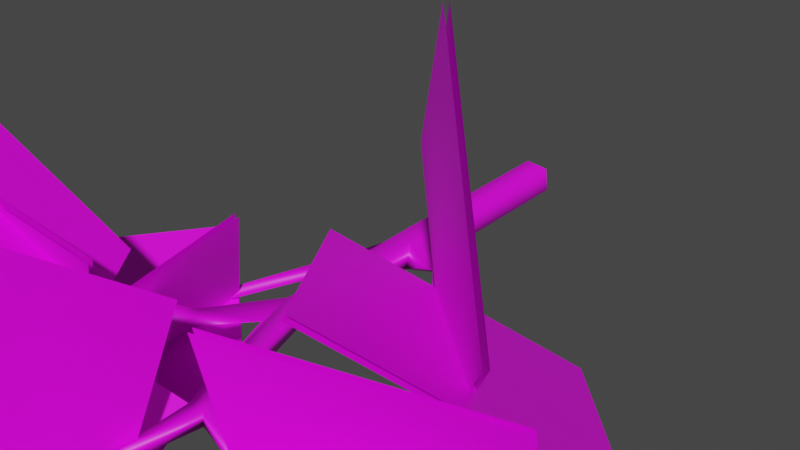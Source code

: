 # Source: FE_leaves_deciduous_02-3.blend  (saved by Blender 3.0.42; exported with 4.5.12 LTS)
import bpy
from mathutils import Matrix  # noqa: F401  (used for matrix-valued properties, if any)

bpy.ops.wm.read_factory_settings(use_empty=True)
scene = bpy.context.scene
scene.name = 'Scene'

# ---- images (referenced by path relative to the original .blend; pixels are not part of the script)
import os
ASSET_DIR = os.environ.get("B2B_ASSET_DIR", "")  # directory of the original .blend (textures are referenced by path, not embedded)
HERE = os.path.dirname(os.path.abspath(__file__))  # packed textures are extracted next to this script under _unpacked/

def load_image(name, relpath, width, height, colorspace="sRGB"):
    """Load a texture the original file referenced (path relative to the .blend, or extracted next to this script)."""
    p = next((c for c in (os.path.join(HERE, relpath), os.path.join(ASSET_DIR, relpath)) if relpath and os.path.exists(c)), "")
    if p:
        img = bpy.data.images.load(p, check_existing=True)
        img.name = name
    else:  # same state as the original file: an image datablock whose file is absent (Cycles renders it pink)
        img = bpy.data.images.new(name, width, height)
        img.source = "FILE"
        img.filepath = "//" + (relpath or name)
    img.colorspace_settings.name = colorspace
    return img
img_fe_leaves_deciduous_01__tintmask_rw4_dds = load_image('FE_leaves_deciduous_01__tintMask.rw4.dds', 'FE_leaves_deciduous_01__tintMask.rw4.dds', 1024, 1024, 'sRGB')

# ---- materials (node trees are filled in below, after node groups)
mat_material_009 = bpy.data.materials.new('Material.009')
mat_material_009.use_transparent_shadow = False

# ---- material node trees
mat_material_009.use_nodes = True; mat_material_009.node_tree.nodes.clear()
_N = mat_material_009.node_tree.nodes; _L = mat_material_009.node_tree.links
n0 = _N.new('ShaderNodeBsdfPrincipled'); n0.name = 'Principled BSDF'; n0.location = (10, 300)
n0.distribution = 'GGX'
n0.subsurface_method = 'RANDOM_WALK_SKIN'
n0.inputs[3].default_value = 1.45
n0.inputs[27].default_value = (0.0, 0.0, 0.0, 1.0)
n0.inputs[28].default_value = 1.0
n1 = _N.new('ShaderNodeOutputMaterial'); n1.name = 'Material Output'; n1.location = (300, 300)
n2 = _N.new('ShaderNodeTexImage'); n2.name = 'Image Texture'; n2.location = (-280, 275)
n2.image = img_fe_leaves_deciduous_01__tintmask_rw4_dds
_L.new(n0.outputs[0], n1.inputs[0])
_L.new(n2.outputs[0], n0.inputs[0])
n1.is_active_output = True

# ---- world
world_world = bpy.data.worlds.new('World'); scene.world = world_world
world_world.use_nodes = True; world_world.node_tree.nodes.clear()
_N = world_world.node_tree.nodes; _L = world_world.node_tree.links
n0 = _N.new('ShaderNodeOutputWorld'); n0.name = 'World Output'; n0.location = (300, 300)
n1 = _N.new('ShaderNodeBackground'); n1.name = 'Background'; n1.location = (10, 300)
n1.inputs[0].default_value = (0.05088, 0.05088, 0.05088, 1.0)
_L.new(n1.outputs[0], n0.inputs[0])
n0.is_active_output = True
world_world.color = (0.05088, 0.05088, 0.05088)
world_world.use_sun_shadow = False
world_world.sun_shadow_jitter_overblur = 0.0

# ---- meshes
me_fe_earth2_m_gmdl_005 = bpy.data.meshes.new('FE_earth2_M.gmdl.005')
me_fe_earth2_m_gmdl_005.from_pydata([(-0.07003, 0.09849, 6.076e-07), (-0.02594, 0.09849, 0.06096), (3.008e-07, 0.09849, 4.63e-07), (-0.02594, 0.09849, -0.06095), (-0.05185, -0.3759, -0.06292), (-0.07154, -0.3716, -0.02246), (-0.07003, 0.09849, 6.076e-07), (0.2451, -1.851, 0.08441), (0.2378, -1.853, 0.119), (0.2111, -1.866, 0.1028), (0.04653, -0.6404, 0.0578), (0.05989, -0.5304, 0.04866), (-0.02305, -0.5572, 0.05997), (-0.02199, -1.096, 0.0513), (0.04585, -1.102, 0.05112), (0.05382, -0.3498, 0.04435), (-0.02453, -0.3331, 0.05755), (-0.02594, 0.09849, 0.06096), (0.05188, 0.09848, 0.05188), (0.06095, 0.09848, -0.02594), (3.008e-07, 0.09849, 4.63e-07), (0.06095, 0.09848, -0.02594), (3.008e-07, 0.09849, 4.63e-07), (-0.07003, 0.09849, 6.076e-07), (3.008e-07, 0.09849, 4.63e-07), (0.05845, -0.3479, -0.02971), (0.04712, -0.5435, -0.03485), (0.03255, -1.096, -0.01027), (0.03576, -0.6497, -0.03064), (-0.06753, -0.5626, 0.006504), (-0.05128, -0.5358, -0.07716), (-0.03461, -1.095, -0.001333), (-0.2561, -1.65, 0.1039), (-0.2856, -1.631, 0.122), (-0.2868, -1.633, 0.0932), (0.4981, -1.042, 0.2622), (0.4651, -1.07, 0.2384), (0.5294, -1.055, 0.2117), (-0.1466, -1.316, 0.0693), (-0.1156, -1.38, 0.05595), (-0.01702, -1.207, 0.02718), (-0.1496, -1.318, 0.02132), (-0.1739, -1.387, 0.09336), (-0.1817, -1.392, 0.04444), (0.2044, -1.57, 0.07809), (0.2079, -1.559, 0.03245), (0.2259, -0.7613, 0.09039), (0.2561, -0.7031, 0.1202), (0.2785, -0.7117, 0.06511), (-0.415, -0.9791, -0.1552), (-0.3847, -0.9947, -0.1398), (-0.4245, -0.9829, -0.1245), (-0.1322, -0.6357, -0.0777), (-0.1623, -0.6099, -0.1091), (-0.1828, -0.6027, -0.05655), (-0.4245, -0.9829, -0.1245), (0.4658, -1.683, 0.03385), (0.4678, -1.685, 0.05962), (0.4629, -1.715, 0.05673), (0.1579, -1.609, 0.06398), (0.2237, -1.624, 0.03366), (0.2237, -1.623, 0.07929), (0.2259, -0.7613, 0.09039), (0.5294, -1.055, 0.2117), (-0.01702, -1.207, 0.02718), (0.06095, 0.09848, -0.02594), (0.05188, 0.09848, 0.05188), (-0.02594, 0.09849, 0.06096), (-0.01702, -1.207, 0.02718), (-0.4061, -1.444, 0.09436), (-0.407, -1.446, 0.06064), (-0.402, -1.482, 0.09358), (-0.4061, -1.444, 0.09436), (-0.407, -1.446, 0.06064), (-0.4061, -1.444, 0.09436), (-0.2143, -1.574, 0.3068), (-0.6604, -1.322, -0.2776), (-1.292, -1.58, 0.09341), (-0.8464, -1.832, 0.6778), (-0.2127, -1.589, 0.2991), (-0.8448, -1.847, 0.6701), (-1.291, -1.595, 0.0857), (-0.6587, -1.337, -0.2853), (-0.429, -1.322, 0.151), (-0.04574, -2.046, -0.06201), (-0.3768, -2.422, 0.62), (-0.7601, -1.698, 0.833), (-0.4163, -1.318, 0.1595), (-0.7474, -1.694, 0.8415), (-0.3642, -2.418, 0.6285), (-0.0331, -2.041, -0.05356), (0.1371, -1.605, 0.3415), (0.2662, -2.051, -0.2486), (0.2172, -2.654, 0.1965), (0.08812, -2.208, 0.7865), (0.1508, -1.605, 0.344), (0.1019, -2.207, 0.789), (0.231, -2.654, 0.1989), (0.2799, -2.051, -0.2461), (-0.6081, -0.7679, -0.05532), (-0.08179, -1.228, -0.3123), (-0.5813, -1.78, -0.3473), (-1.108, -1.319, -0.09032), (-0.6045, -0.7722, -0.04009), (-1.104, -1.324, -0.07508), (-0.5776, -1.784, -0.332), (-0.07811, -1.233, -0.2971), (-0.5157, -0.8609, -0.4077), (-0.2164, -1.086, 0.2361), (-0.3086, -1.796, 0.03024), (-0.6079, -1.571, -0.6136), (-0.5305, -0.8609, -0.4008), (-0.6226, -1.571, -0.6067), (-0.3233, -1.797, 0.03707), (-0.2311, -1.087, 0.243), (0.7839, -0.8754, 0.0363), (1.229, -1.443, 0.2256), (0.6522, -1.759, 0.5634), (0.2263, -1.186, 0.3714), (0.7873, -0.869, 0.04801), (0.2297, -1.18, 0.3831), (0.6556, -1.752, 0.5751), (1.232, -1.437, 0.2373), (0.2682, -0.8447, 0.5188), (0.6225, -1.229, 1.04), (1.001, -1.587, 0.5169), (0.6425, -1.205, -0.004137), (0.6327, -1.215, -0.004538), (0.9911, -1.597, 0.5165), (0.6127, -1.238, 1.04), (0.2544, -0.8563, 0.5188), (0.317, -1.971, 0.03122), (0.5737, -1.304, 0.0857), (1.209, -1.566, 0.2911), (0.952, -2.233, 0.2366), (0.3131, -1.971, 0.04397), (0.948, -2.232, 0.2494), (1.205, -1.565, 0.3039), (0.5698, -1.304, 0.09846), (0.4464, -1.646, -0.2066), (0.4524, -1.806, 0.491), (1.156, -1.674, 0.515), (1.15, -1.515, -0.1826), (0.4493, -1.661, -0.21), (1.152, -1.53, -0.1861), (1.158, -1.689, 0.5115), (0.4553, -1.82, 0.4875), (-0.04802, -1.964, -0.03637), (0.681, -1.885, 0.03519), (0.7875, -2.406, -0.4756), (0.0584, -2.484, -0.5471), (-0.04793, -1.975, -0.02489), (0.05849, -2.496, -0.5356), (0.7876, -2.417, -0.4641), (0.6811, -1.897, 0.04667), (-0.5604, -1.658, 0.167), (0.1574, -1.594, 0.03997), (0.1429, -2.212, -0.3522), (-0.5749, -2.276, -0.2252), (-0.5573, -1.667, 0.1802), (-0.5718, -2.284, -0.212), (0.146, -2.22, -0.339), (0.1605, -1.603, 0.05316)], [], [(0, 1, 2), (3, 4, 6), (4, 5, 6), (7, 8, 9), (11, 12, 10), (12, 13, 10), (10, 13, 14), (12, 11, 16), (11, 15, 16), (17, 18, 20), (18, 19, 20), (21, 3, 22), (3, 23, 24), (11, 26, 15), (25, 15, 26), (10, 14, 28), (14, 27, 28), (12, 29, 13), (30, 31, 29), (29, 31, 13), (32, 33, 34), (35, 36, 37), (13, 38, 40), (38, 39, 40), (13, 31, 38), (31, 41, 38), (39, 42, 32), (42, 33, 32), (42, 43, 33), (43, 34, 33), (39, 32, 43), (43, 32, 34), (44, 45, 14), (14, 45, 27), (11, 10, 47), (10, 46, 47), (10, 28, 46), (26, 48, 28), (28, 48, 46), (26, 11, 48), (11, 47, 48), (5, 29, 16), (29, 12, 16), (49, 50, 51), (26, 30, 25), (30, 4, 25), (4, 30, 53), (30, 52, 53), (30, 29, 52), (52, 29, 54), (29, 5, 54), (4, 53, 5), (5, 53, 54), (53, 52, 49), (52, 50, 49), (54, 55, 52), (52, 55, 50), (51, 54, 49), (54, 53, 49), (56, 57, 58), (59, 45, 60), (44, 59, 61), (59, 9, 61), (61, 9, 8), (60, 61, 7), (61, 8, 7), (59, 60, 9), (60, 7, 9), (45, 44, 56), (44, 57, 56), (44, 61, 57), (61, 58, 57), (61, 60, 58), (45, 56, 60), (60, 56, 58), (47, 46, 35), (46, 36, 35), (48, 47, 37), (47, 35, 37), (48, 63, 62), (62, 63, 36), (14, 13, 44), (44, 13, 59), (13, 40, 59), (27, 45, 64), (64, 45, 59), (31, 27, 40), (3, 65, 4), (65, 25, 4), (65, 66, 25), (66, 15, 25), (67, 16, 66), (15, 66, 16), (6, 5, 67), (16, 67, 5), (26, 28, 30), (31, 30, 27), (30, 28, 27), (31, 68, 41), (68, 39, 41), (38, 42, 39), (41, 39, 43), (69, 70, 71), (38, 41, 72), (41, 70, 72), (41, 43, 73), (43, 71, 73), (43, 42, 71), (38, 74, 42), (42, 74, 71), (75, 76, 78), (76, 77, 78), (79, 80, 82), (80, 81, 82), (83, 84, 86), (84, 85, 86), (87, 88, 90), (88, 89, 90), (91, 92, 94), (92, 93, 94), (95, 96, 98), (96, 97, 98), (99, 100, 102), (100, 101, 102), (103, 104, 106), (104, 105, 106), (107, 108, 110), (108, 109, 110), (111, 112, 114), (112, 113, 114), (116, 117, 115), (115, 117, 118), (121, 122, 120), (119, 120, 122), (124, 125, 123), (123, 125, 126), (127, 128, 130), (128, 129, 130), (131, 132, 134), (132, 133, 134), (135, 136, 138), (136, 137, 138), (139, 140, 142), (140, 141, 142), (143, 144, 146), (144, 145, 146), (147, 148, 150), (148, 149, 150), (151, 152, 154), (152, 153, 154), (155, 156, 158), (156, 157, 158), (159, 160, 162), (160, 161, 162)])
me_fe_earth2_m_gmdl_005.polygons.foreach_set('use_smooth', [True] * 154)
_uv = me_fe_earth2_m_gmdl_005.uv_layers.new(name='UVMap')
_uv.uv.foreach_set('vector', [0.7541, 0.9861, 0.7705, 0.9861, 0.7801, 0.9861, 0.754, 0.9903, 0.7417, 0.7777, 0.7341, 0.9903, 0.7417, 0.7777, 0.7328, 0.78, 0.7341, 0.9903, 0.8747, 0.02304, 0.8714, 0.02189, 0.8594, 0.01485, 0.792, 0.694, 0.7547, 0.6795, 0.786, 0.6344, 0.7547, 0.6795, 0.7546, 0.4275, 0.786, 0.6344, 0.786, 0.6344, 0.7546, 0.4275, 0.7851, 0.4244, 0.7547, 0.6795, 0.792, 0.694, 0.7541, 0.7915, 0.792, 0.694, 0.7892, 0.7918, 0.7541, 0.7915, 0.7705, 0.9861, 0.7994, 0.9861, 0.7801, 0.9861, 0.7994, 0.9861, 0.8028, 0.9861, 0.7801, 0.9861, 0.793, 0.9903, 0.754, 0.9903, 0.7656, 0.9903, 0.754, 0.9903, 0.7341, 0.9903, 0.7656, 0.9903, 0.792, 0.694, 0.7862, 0.6869, 0.7892, 0.7918, 0.7914, 0.7864, 0.7892, 0.7918, 0.7862, 0.6869, 0.786, 0.6344, 0.7851, 0.4244, 0.7811, 0.6294, 0.7851, 0.4244, 0.7791, 0.4275, 0.7811, 0.6294, 0.7547, 0.6795, 0.7346, 0.6766, 0.7546, 0.4275, 0.7419, 0.6911, 0.7489, 0.4279, 0.7346, 0.6766, 0.7346, 0.6766, 0.7489, 0.4279, 0.7546, 0.4275, 0.6492, 0.1318, 0.6359, 0.1423, 0.6354, 0.1409, 0.9784, 0.4263, 0.9661, 0.4146, 0.9821, 0.421, 0.7546, 0.4275, 0.6985, 0.313, 0.7568, 0.3718, 0.6985, 0.313, 0.7124, 0.2784, 0.7568, 0.3718, 0.7546, 0.4275, 0.7489, 0.4279, 0.6985, 0.313, 0.7489, 0.4279, 0.6971, 0.3117, 0.6985, 0.313, 0.7124, 0.2784, 0.6862, 0.2746, 0.6492, 0.1318, 0.6862, 0.2746, 0.6359, 0.1423, 0.6492, 0.1318, 0.6862, 0.2746, 0.6827, 0.2716, 0.6359, 0.1423, 0.6827, 0.2716, 0.6354, 0.1409, 0.6359, 0.1423, 0.7124, 0.2784, 0.6492, 0.1318, 0.6827, 0.2716, 0.6827, 0.2716, 0.6492, 0.1318, 0.6354, 0.1409, 0.8564, 0.1755, 0.858, 0.1814, 0.7851, 0.4244, 0.7851, 0.4244, 0.858, 0.1814, 0.7791, 0.4275, 0.792, 0.694, 0.786, 0.6344, 0.8791, 0.6029, 0.786, 0.6344, 0.8681, 0.5771, 0.8791, 0.6029, 0.786, 0.6344, 0.7811, 0.6294, 0.8681, 0.5771, 0.7862, 0.6869, 0.8838, 0.6032, 0.7811, 0.6294, 0.7811, 0.6294, 0.8838, 0.6032, 0.8681, 0.5771, 0.7862, 0.6869, 0.792, 0.694, 0.8838, 0.6032, 0.792, 0.694, 0.8791, 0.6029, 0.8838, 0.6032, 0.7328, 0.78, 0.7346, 0.6766, 0.7541, 0.7915, 0.7346, 0.6766, 0.7547, 0.6795, 0.7541, 0.7915, 0.584, 0.4424, 0.5977, 0.4339, 0.5797, 0.4403, 0.7862, 0.6869, 0.7419, 0.6911, 0.7914, 0.7864, 0.7419, 0.6911, 0.7417, 0.7777, 0.7914, 0.7864, 0.7417, 0.7777, 0.7419, 0.6911, 0.6905, 0.6415, 0.7419, 0.6911, 0.704, 0.6275, 0.6905, 0.6415, 0.7419, 0.6911, 0.7346, 0.6766, 0.704, 0.6275, 0.704, 0.6275, 0.7346, 0.6766, 0.6813, 0.6454, 0.7346, 0.6766, 0.7328, 0.78, 0.6813, 0.6454, 0.7417, 0.7777, 0.6905, 0.6415, 0.7328, 0.78, 0.7328, 0.78, 0.6905, 0.6415, 0.6813, 0.6454, 0.6905, 0.6415, 0.704, 0.6275, 0.584, 0.4424, 0.704, 0.6275, 0.5977, 0.4339, 0.584, 0.4424, 0.6813, 0.6454, 0.5797, 0.4403, 0.704, 0.6275, 0.704, 0.6275, 0.5797, 0.4403, 0.5977, 0.4339, 0.5797, 0.4403, 0.6813, 0.6454, 0.584, 0.4424, 0.6813, 0.6454, 0.6905, 0.6415, 0.584, 0.4424, 0.974, 0.1144, 0.9749, 0.113, 0.9727, 0.09672, 0.8354, 0.154, 0.858, 0.1814, 0.865, 0.1459, 0.8564, 0.1755, 0.8354, 0.154, 0.865, 0.1465, 0.8354, 0.154, 0.8594, 0.01485, 0.865, 0.1465, 0.865, 0.1465, 0.8594, 0.01485, 0.8714, 0.02189, 0.865, 0.1459, 0.865, 0.1465, 0.8747, 0.02304, 0.865, 0.1465, 0.8714, 0.02189, 0.8747, 0.02304, 0.8354, 0.154, 0.865, 0.1459, 0.8594, 0.01485, 0.865, 0.1459, 0.8747, 0.02304, 0.8594, 0.01485, 0.858, 0.1814, 0.8564, 0.1755, 0.974, 0.1144, 0.8564, 0.1755, 0.9749, 0.113, 0.974, 0.1144, 0.8564, 0.1755, 0.865, 0.1465, 0.9749, 0.113, 0.865, 0.1465, 0.9727, 0.09672, 0.9749, 0.113, 0.865, 0.1465, 0.865, 0.1459, 0.9727, 0.09672, 0.858, 0.1814, 0.974, 0.1144, 0.865, 0.1459, 0.865, 0.1459, 0.974, 0.1144, 0.9727, 0.09672, 0.8791, 0.6029, 0.8681, 0.5771, 0.9784, 0.4263, 0.8681, 0.5771, 0.9661, 0.4146, 0.9784, 0.4263, 0.8838, 0.6032, 0.8791, 0.6029, 0.9821, 0.421, 0.8791, 0.6029, 0.9784, 0.4263, 0.9821, 0.421, 0.8838, 0.6032, 0.9821, 0.421, 0.8681, 0.5771, 0.8681, 0.5771, 0.9821, 0.421, 0.9661, 0.4146, 0.7851, 0.4244, 0.7546, 0.4275, 0.8564, 0.1755, 0.8564, 0.1755, 0.7546, 0.4275, 0.8354, 0.154, 0.7546, 0.4275, 0.7568, 0.3718, 0.8354, 0.154, 0.7791, 0.4275, 0.858, 0.1814, 0.7568, 0.3718, 0.7568, 0.3718, 0.858, 0.1814, 0.8354, 0.154, 0.7489, 0.4279, 0.7791, 0.4275, 0.7568, 0.3718, 0.754, 0.9903, 0.793, 0.9903, 0.7417, 0.7777, 0.793, 0.9903, 0.7914, 0.7864, 0.7417, 0.7777, 0.793, 0.9903, 0.789, 0.9903, 0.7914, 0.7864, 0.789, 0.9903, 0.7892, 0.7918, 0.7914, 0.7864, 0.754, 0.9903, 0.7541, 0.7915, 0.789, 0.9903, 0.7892, 0.7918, 0.789, 0.9903, 0.7541, 0.7915, 0.7341, 0.9903, 0.7328, 0.78, 0.754, 0.9903, 0.7541, 0.7915, 0.754, 0.9903, 0.7328, 0.78, 0.7862, 0.6869, 0.7811, 0.6294, 0.7419, 0.6911, 0.7489, 0.4279, 0.7419, 0.6911, 0.7791, 0.4275, 0.7419, 0.6911, 0.7811, 0.6294, 0.7791, 0.4275, 0.7489, 0.4279, 0.7568, 0.3718, 0.6971, 0.3117, 0.7568, 0.3718, 0.7124, 0.2784, 0.6971, 0.3117, 0.6985, 0.313, 0.6862, 0.2746, 0.7124, 0.2784, 0.6971, 0.3117, 0.7124, 0.2784, 0.6827, 0.2716, 0.5817, 0.2438, 0.5813, 0.2424, 0.5836, 0.2228, 0.6985, 0.313, 0.6971, 0.3117, 0.5817, 0.2438, 0.6971, 0.3117, 0.5813, 0.2424, 0.5817, 0.2438, 0.6971, 0.3117, 0.6827, 0.2716, 0.5813, 0.2424, 0.6827, 0.2716, 0.5836, 0.2228, 0.5813, 0.2424, 0.6827, 0.2716, 0.6862, 0.2746, 0.5836, 0.2228, 0.6985, 0.313, 0.5817, 0.2438, 0.6862, 0.2746, 0.6862, 0.2746, 0.5817, 0.2438, 0.5836, 0.2228, 0.005231, 0.002715, 0.4972, 0.002715, 0.005231, 0.4925, 0.4972, 0.002715, 0.4972, 0.4925, 0.005231, 0.4925, 0.005231, 0.002715, 0.005231, 0.4925, 0.4972, 0.002715, 0.005231, 0.4925, 0.4972, 0.4925, 0.4972, 0.002715, 0.008671, 0.5007, 0.4718, 0.5007, 0.008671, 0.9958, 0.4718, 0.5007, 0.4718, 0.9958, 0.008671, 0.9958, 0.008671, 0.5007, 0.008671, 0.9958, 0.4718, 0.5007, 0.008671, 0.9958, 0.4718, 0.9958, 0.4718, 0.5007, 0.008671, 0.5007, 0.4718, 0.5007, 0.008671, 0.9958, 0.4718, 0.5007, 0.4718, 0.9958, 0.008671, 0.9958, 0.008671, 0.5007, 0.008671, 0.9958, 0.4718, 0.5007, 0.008671, 0.9958, 0.4718, 0.9958, 0.4718, 0.5007, 0.005231, 0.002715, 0.4972, 0.002715, 0.005231, 0.4925, 0.4972, 0.002715, 0.4972, 0.4925, 0.005231, 0.4925, 0.005231, 0.002715, 0.005231, 0.4925, 0.4972, 0.002715, 0.005231, 0.4925, 0.4972, 0.4925, 0.4972, 0.002715, 0.005231, 0.002715, 0.4972, 0.002715, 0.005231, 0.4925, 0.4972, 0.002715, 0.4972, 0.4925, 0.005231, 0.4925, 0.005231, 0.002715, 0.005231, 0.4925, 0.4972, 0.002715, 0.005231, 0.4925, 0.4972, 0.4925, 0.4972, 0.002715, 0.4718, 0.9958, 0.008671, 0.9958, 0.4718, 0.5007, 0.4718, 0.5007, 0.008671, 0.9958, 0.008671, 0.5007, 0.008671, 0.9958, 0.4718, 0.9958, 0.008671, 0.5007, 0.4718, 0.5007, 0.008671, 0.5007, 0.4718, 0.9958, 0.4718, 0.9958, 0.008671, 0.9958, 0.4718, 0.5007, 0.4718, 0.5007, 0.008671, 0.9958, 0.008671, 0.5007, 0.008671, 0.5007, 0.008671, 0.9958, 0.4718, 0.5007, 0.008671, 0.9958, 0.4718, 0.9958, 0.4718, 0.5007, 0.008671, 0.5007, 0.4718, 0.5007, 0.008671, 0.9958, 0.4718, 0.5007, 0.4718, 0.9958, 0.008671, 0.9958, 0.008671, 0.5007, 0.008671, 0.9958, 0.4718, 0.5007, 0.008671, 0.9958, 0.4718, 0.9958, 0.4718, 0.5007, 0.005231, 0.002715, 0.4972, 0.002715, 0.005231, 0.4925, 0.4972, 0.002715, 0.4972, 0.4925, 0.005231, 0.4925, 0.005231, 0.002715, 0.005231, 0.4925, 0.4972, 0.002715, 0.005231, 0.4925, 0.4972, 0.4925, 0.4972, 0.002715, 0.005231, 0.002715, 0.4972, 0.002715, 0.005231, 0.4925, 0.4972, 0.002715, 0.4972, 0.4925, 0.005231, 0.4925, 0.005231, 0.002715, 0.005231, 0.4925, 0.4972, 0.002715, 0.005231, 0.4925, 0.4972, 0.4925, 0.4972, 0.002715, 0.005231, 0.002715, 0.4972, 0.002715, 0.005231, 0.4925, 0.4972, 0.002715, 0.4972, 0.4925, 0.005231, 0.4925, 0.005231, 0.002715, 0.005231, 0.4925, 0.4972, 0.002715, 0.005231, 0.4925, 0.4972, 0.4925, 0.4972, 0.002715])
me_fe_earth2_m_gmdl_005.materials.append(mat_material_009)
me_fe_earth2_m_gmdl_005.use_remesh_fix_poles = True
me_fe_earth2_m_gmdl_005.use_remesh_preserve_attributes = False
me_fe_earth2_m_gmdl_005.use_paint_bone_selection = False
me_fe_earth2_m_gmdl_005.use_paint_mask_vertex = True
me_fe_earth2_m_gmdl_005.update()
arm_armature = bpy.data.armatures.new('Armature')  # bones are not reproduced

# ---- objects
ob_0_927743_l_49_9807_f_53_7002 = bpy.data.objects.new('0,927743 L 49,9807 F 53,7002', me_fe_earth2_m_gmdl_005)
ob_armature = bpy.data.objects.new('Armature', arm_armature)

# ---- transforms, parenting, visibility, modifiers, constraints
ob_0_927743_l_49_9807_f_53_7002.parent = ob_armature
ob_0_927743_l_49_9807_f_53_7002.location = (0.0, 0.0, 0.0)
_vg = ob_0_927743_l_49_9807_f_53_7002.vertex_groups.new(name='Bone')
for _i, _w in zip([0, 1, 2, 3, 4, 5, 6, 7, 8, 9, 10, 11, 12, 13, 14, 15, 16, 17, 18, 19, 20, 21, 22, 23, 24, 25, 26, 27, 28, 29, 30, 31, 32, 33, 34, 35, 36, 37, 38, 39, 40, 41, 42, 43, 44, 45, 46, 47, 48, 49, 50, 51, 52, 53, 54, 55, 56, 57, 58, 59, 60, 61, 62, 63, 64, 65, 66, 67, 68, 69, 70, 71, 72, 73, 74, 75, 76, 77, 78, 79, 80, 81, 82, 83, 84, 85, 86, 87, 88, 89, 90, 91, 92, 93, 94, 95, 96, 97, 98, 99, 100, 101, 102, 103, 104, 105, 106, 107, 108, 109, 110, 111, 112, 113, 114, 115, 116, 117, 118, 119, 120, 121, 122, 123, 124, 125, 126, 127, 128, 129, 130, 131, 132, 133, 134, 135, 136, 137, 138, 139, 140, 141, 142, 143, 144, 145, 146, 147, 148, 149, 150, 151, 152, 153, 154, 155, 156, 157, 158, 159, 160, 161, 162], [1.0, 1.0, 1.0, 1.0, 0.0, 0.0, 1.0, 0.0001453, 0.0, 7.284e-05, 0.001493, 0.01035, 0.00202, 0.045, 0.045, 0.07, 0.2, 1.0, 1.0, 1.0, 1.0, 1.0, 1.0, 1.0, 1.0, 0.12, 1.729e-06, 0.045, 2.265e-06, 0.004917, 0.001661, 0.045, 0.0, 0.0, 0.0, 0.0, 0.0, 0.0, 0.005684, 0.0, 0.01302, 0.0, 0.01173, 0.0, 0.0, 0.0, 0.1165, 0.1122, 0.1165, 0.0, 0.0, 0.0, 0.001208, 0.0006166, 0.006709, 0.0, 0.0, 0.0, 0.0, 0.0, 0.0, 0.0, 0.1165, 0.0, 0.013, 1.0, 1.0, 1.0, 0.013, 0.0, 0.0, 0.0, 0.0, 0.0, 0.0, 1.734e-05, 0.0, 2.503e-06, 0.002243, 8.035e-05, 0.0, 0.0, 0.0, 0.0, 1.019e-05, 4.59e-06, 0.0, 0.0, 0.0, 0.0, 0.0, 0.0007622, 4.344e-05, 0.0, 0.0002319, 1.127e-05, 1.872e-05, 0.0, 0.0, 0.0, 0.008664, 2.754e-05, 0.0, 0.0001999, 8.911e-05, 0.0, 0.0003426, 3.308e-05, 0.0001627, 0.0, 7.725e-05, 0.0, 0.0, 0.0, 0.009544, 0.0, 0.0, 0.0, 0.0, 0.0, 0.0, 0.0, 0.0, 0.0, 0.0, 0.0, 0.0, 0.0, 0.0, 0.0, 0.0, 0.0, 0.0, 0.0, 0.0, 0.0, 0.0, 0.0, 0.0, 0.0, 0.0, 0.0, 0.0, 0.0, 0.0, 0.0, 0.0, 0.0, 1.413e-05, 1.073e-06, 0.0, 1.192e-06, 0.0, 0.0, 0.0, 0.0, 0.0, 0.0, 0.0, 0.0007077, 2.134e-05, 3.994e-06, 2.93e-05]): _vg.add([_i], _w, 'REPLACE')
_vg = ob_0_927743_l_49_9807_f_53_7002.vertex_groups.new(name='Bone.001')
for _i, _w in zip([4, 5, 10, 11, 12, 15, 16, 25, 26, 28, 29, 30, 46, 47, 48, 52, 53, 54, 62], [1.0, 1.0, 0.9985, 0.9897, 0.998, 0.93, 0.8, 0.88, 1.0, 1.0, 0.9951, 0.9983, 0.645, 0.6648, 0.645, 0.4988, 0.4994, 0.4933, 0.645]): _vg.add([_i], _w, 'REPLACE')
_vg = ob_0_927743_l_49_9807_f_53_7002.vertex_groups.new(name='Bone.002')
for _i, _w in zip([0, 1, 2, 3, 4, 5, 6, 7, 8, 9, 10, 11, 12, 13, 14, 15, 16, 17, 18, 19, 20, 21, 22, 23, 24, 25, 26, 27, 28, 29, 30, 31, 32, 33, 34, 35, 36, 37, 38, 39, 40, 41, 42, 43, 44, 45, 46, 47, 48, 49, 50, 51, 52, 53, 54, 55, 56, 57, 58, 59, 60, 61, 62, 63, 64, 65, 66, 67, 68, 69, 70, 71, 72, 73, 74, 75, 76, 77, 78, 79, 80, 81, 82, 83, 84, 85, 86, 87, 88, 89, 90, 91, 92, 93, 94, 95, 96, 97, 98, 99, 100, 101, 102, 103, 104, 105, 106, 107, 108, 109, 110, 111, 112, 113, 114, 115, 116, 117, 118, 119, 120, 121, 122, 123, 124, 125, 126, 127, 128, 129, 130, 131, 132, 133, 134, 135, 136, 137, 138, 139, 140, 141, 142, 143, 144, 145, 146, 147, 148, 149, 150, 151, 152, 153, 154, 155, 156, 157, 158, 159, 160, 161, 162], [0.0, 0.0, 0.0, 0.0, 0.0, 0.0, 0.0, 0.9999, 1.0, 0.9999, 0.0, 0.0, 0.0, 0.955, 0.955, 0.0, 0.0, 0.0, 0.0, 0.0, 0.0, 0.0, 0.0, 0.0, 0.0, 0.0, 0.0, 0.955, 0.0, 0.0, 0.0, 0.955, 1.0, 1.0, 1.0, 0.0, 0.0, 0.0, 0.9943, 1.0, 0.987, 1.0, 0.9883, 1.0, 1.0, 1.0, 0.0, 0.0, 0.0, 0.0, 0.0, 0.0, 0.0, 0.0, 0.0, 0.0, 1.0, 1.0, 1.0, 1.0, 1.0, 1.0, 0.0, 0.0, 0.987, 0.0, 0.0, 0.0, 0.987, 1.0, 1.0, 1.0, 1.0, 1.0, 1.0, 1.0, 1.0, 1.0, 0.9978, 0.9999, 1.0, 1.0, 1.0, 1.0, 1.0, 1.0, 1.0, 1.0, 1.0, 1.0, 1.0, 0.9992, 1.0, 1.0, 0.9998, 1.0, 1.0, 1.0, 1.0, 0.0, 0.0, 0.0, 0.0, 0.0, 0.0, 0.0, 0.0, 0.0, 0.0, 0.0, 0.0, 0.0, 4.959e-05, 0.0, 0.0, 0.0, 0.0, 0.0, 0.0, 0.0, 0.0, 0.0, 0.0, 0.0, 0.0, 0.0, 0.0, 0.0, 0.0, 0.0, 0.0, 1.0, 1.0, 1.0, 1.0, 1.0, 1.0, 0.9995, 0.9982, 1.0, 1.0, 1.0, 1.0, 1.0, 1.0, 1.0, 1.0, 1.0, 1.0, 1.0, 1.0, 1.0, 1.0, 1.0, 1.0, 1.0, 1.0, 1.0, 1.0, 0.9993, 1.0, 1.0, 1.0]): _vg.add([_i], _w, 'REPLACE')
_vg = ob_0_927743_l_49_9807_f_53_7002.vertex_groups.new(name='Bone.008')
for _i, _w in zip([0, 1, 2, 3, 4, 5, 6, 7, 8, 9, 10, 11, 12, 13, 14, 15, 16, 17, 18, 19, 20, 21, 22, 23, 24, 25, 26, 27, 28, 29, 30, 31, 32, 33, 34, 35, 36, 37, 38, 39, 40, 41, 42, 43, 44, 45, 46, 47, 48, 49, 50, 51, 52, 53, 54, 55, 56, 57, 58, 59, 60, 61, 62, 63, 64, 65, 66, 67, 68, 69, 70, 71, 72, 73, 74, 75, 76, 77, 78, 79, 80, 81, 82, 83, 84, 85, 86, 87, 88, 89, 90, 91, 92, 93, 94, 95, 96, 97, 98, 99, 100, 101, 102, 103, 104, 105, 106, 107, 108, 109, 110, 111, 112, 113, 114, 115, 116, 117, 118, 119, 120, 121, 122, 123, 124, 125, 126, 127, 128, 129, 130, 131, 132, 133, 134, 135, 136, 137, 138, 139, 140, 141, 142, 143, 144, 145, 146, 147, 148, 149, 150, 151, 152, 153, 154, 155, 156, 157, 158, 159, 160, 161, 162], [0.0, 0.0, 0.0, 0.0, 0.0, 0.0, 0.0, 0.0, 0.0, 0.0, 0.0, 0.0, 0.0, 0.0, 0.0, 0.0, 0.0, 0.0, 0.0, 0.0, 0.0, 0.0, 0.0, 0.0, 0.0, 0.0, 0.0, 0.0, 0.0, 0.0, 0.0, 0.0, 0.0, 0.0, 0.0, 1.0, 1.0, 1.0, 0.0, 0.0, 0.0, 0.0, 0.0, 0.0, 0.0, 0.0, 0.2385, 0.223, 0.2385, 1.0, 1.0, 1.0, 0.5, 0.5, 0.5, 1.0, 0.0, 0.0, 0.0, 0.0, 0.0, 0.0, 0.2385, 1.0, 0.0, 0.0, 0.0, 0.0, 0.0, 0.0, 0.0, 0.0, 0.0, 0.0, 0.0, 0.0, 0.0, 0.0, 0.0, 0.0, 0.0, 0.0, 0.0, 0.0, 0.0, 0.0, 0.0, 0.0, 0.0, 0.0, 0.0, 0.0, 0.0, 0.0, 0.0, 0.0, 0.0, 0.0, 0.0, 1.0, 0.9913, 1.0, 1.0, 0.9998, 0.9999, 1.0, 0.9997, 1.0, 0.9998, 1.0, 0.9999, 1.0, 1.0, 1.0, 0.9905, 1.0, 1.0, 1.0, 1.0, 1.0, 1.0, 1.0, 1.0, 1.0, 1.0, 1.0, 1.0, 1.0, 1.0, 1.0, 1.0, 0.0, 0.0, 0.0, 0.0, 0.0, 0.0, 0.0004941, 0.00183, 0.0, 0.0, 0.0, 0.0, 0.0, 0.0, 0.0, 0.0, 0.0, 0.0, 0.0, 0.0, 0.0, 0.0, 0.0, 0.0, 0.0, 0.0, 0.0, 0.0, 0.0, 0.0, 0.0, 0.0]): _vg.add([_i], _w, 'REPLACE')
_m = ob_0_927743_l_49_9807_f_53_7002.modifiers.new('Armature', 'ARMATURE')
_m.object = ob_armature
ob_armature.location = (0.0, 0.0, 0.0)

# ---- collection membership
scene.collection.objects.link(ob_0_927743_l_49_9807_f_53_7002)
scene.collection.objects.link(ob_armature)

# ---- scene / render settings (as saved in the file)
scene.frame_start = 1; scene.frame_end = 250; scene.frame_set(0)
scene.render.engine = 'BLENDER_EEVEE_NEXT'
scene.cycles.sampling_pattern = 'TABULATED_SOBOL'
scene.cycles.use_light_tree = False
scene.view_settings.view_transform = 'Filmic'
bpy.context.view_layer.update()

# ---- added for rendering (the .blend has no active camera and no usable light): camera, sun
cam_auto = bpy.data.cameras.new('AutoCamera')
cam_auto.lens = 50.0
cam_auto.sensor_width = 36.0
cam_auto.clip_end = 1000.0
ob_auto_camera = bpy.data.objects.new('AutoCamera', cam_auto)
scene.collection.objects.link(ob_auto_camera)
ob_auto_camera.location = (1.9254, -2.94611, 1.64423)
ob_auto_camera.rotation_euler = (1.09748, -7.21219e-08, 0.694738)
scene.camera = ob_auto_camera
light_auto_sun = bpy.data.lights.new('AutoSun', 'SUN')
light_auto_sun.energy = 3.0
light_auto_sun.angle = 0.0523599
ob_auto_sun = bpy.data.objects.new('AutoSun', light_auto_sun)
scene.collection.objects.link(ob_auto_sun)
ob_auto_sun.rotation_euler = (0.872665, 0.174533, 0.523599)
bpy.context.view_layer.update()
